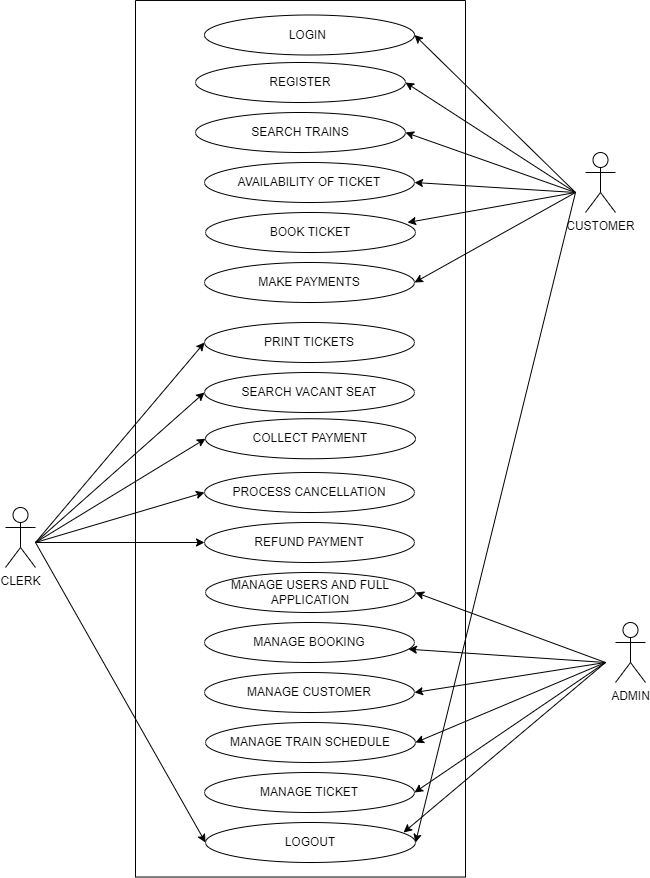

The diagram above was exported from draw.io. Its source (the exported page's mxGraphModel, read from the mxfile embedded in the PNG):
<mxGraphModel dx="868" dy="450" grid="1" gridSize="10" guides="1" tooltips="1" connect="1" arrows="1" fold="1" page="1" pageScale="1" pageWidth="827" pageHeight="1169" math="0" shadow="0">
  <root>
    <mxCell id="0" />
    <mxCell id="1" parent="0" />
    <mxCell id="Qf8yrJhHOpB_PJIhxwyG-1" value="" style="rounded=0;whiteSpace=wrap;html=1;rotation=-90;" vertex="1" parent="1">
      <mxGeometry x="-33.29" y="321.25" width="876.57" height="330" as="geometry" />
    </mxCell>
    <mxCell id="Qf8yrJhHOpB_PJIhxwyG-2" value="CUSTOMER" style="shape=umlActor;verticalLabelPosition=bottom;verticalAlign=top;html=1;outlineConnect=0;" vertex="1" parent="1">
      <mxGeometry x="690" y="200" width="30" height="60" as="geometry" />
    </mxCell>
    <mxCell id="Qf8yrJhHOpB_PJIhxwyG-3" value="CLERK" style="shape=umlActor;verticalLabelPosition=bottom;verticalAlign=top;html=1;outlineConnect=0;" vertex="1" parent="1">
      <mxGeometry x="110" y="555" width="30" height="60" as="geometry" />
    </mxCell>
    <mxCell id="Qf8yrJhHOpB_PJIhxwyG-5" value="ADMIN" style="shape=umlActor;verticalLabelPosition=bottom;verticalAlign=top;html=1;outlineConnect=0;" vertex="1" parent="1">
      <mxGeometry x="720" y="670" width="30" height="60" as="geometry" />
    </mxCell>
    <mxCell id="Qf8yrJhHOpB_PJIhxwyG-6" value="LOGIN&amp;nbsp;" style="ellipse;whiteSpace=wrap;html=1;" vertex="1" parent="1">
      <mxGeometry x="309" y="62.5" width="210" height="40" as="geometry" />
    </mxCell>
    <mxCell id="Qf8yrJhHOpB_PJIhxwyG-7" value="REGISTER" style="ellipse;whiteSpace=wrap;html=1;" vertex="1" parent="1">
      <mxGeometry x="300" y="110" width="210" height="40" as="geometry" />
    </mxCell>
    <mxCell id="Qf8yrJhHOpB_PJIhxwyG-8" value="SEARCH TRAINS" style="ellipse;whiteSpace=wrap;html=1;" vertex="1" parent="1">
      <mxGeometry x="300" y="160" width="210" height="40" as="geometry" />
    </mxCell>
    <mxCell id="Qf8yrJhHOpB_PJIhxwyG-9" value="MANAGE BOOKING" style="ellipse;whiteSpace=wrap;html=1;" vertex="1" parent="1">
      <mxGeometry x="309" y="670" width="210" height="40" as="geometry" />
    </mxCell>
    <mxCell id="Qf8yrJhHOpB_PJIhxwyG-10" value="MANAGE USERS AND FULL&lt;br&gt;APPLICATION" style="ellipse;whiteSpace=wrap;html=1;" vertex="1" parent="1">
      <mxGeometry x="310" y="620" width="210" height="40" as="geometry" />
    </mxCell>
    <mxCell id="Qf8yrJhHOpB_PJIhxwyG-11" value="REFUND PAYMENT" style="ellipse;whiteSpace=wrap;html=1;" vertex="1" parent="1">
      <mxGeometry x="309" y="570" width="210" height="40" as="geometry" />
    </mxCell>
    <mxCell id="Qf8yrJhHOpB_PJIhxwyG-12" value="MANAGE CUSTOMER" style="ellipse;whiteSpace=wrap;html=1;" vertex="1" parent="1">
      <mxGeometry x="309" y="720" width="210" height="40" as="geometry" />
    </mxCell>
    <mxCell id="Qf8yrJhHOpB_PJIhxwyG-13" value="MANAGE TRAIN SCHEDULE" style="ellipse;whiteSpace=wrap;html=1;" vertex="1" parent="1">
      <mxGeometry x="310" y="770" width="210" height="40" as="geometry" />
    </mxCell>
    <mxCell id="Qf8yrJhHOpB_PJIhxwyG-15" value="COLLECT PAYMENT" style="ellipse;whiteSpace=wrap;html=1;" vertex="1" parent="1">
      <mxGeometry x="310" y="466.25" width="210" height="40" as="geometry" />
    </mxCell>
    <mxCell id="Qf8yrJhHOpB_PJIhxwyG-16" value="PROCESS CANCELLATION" style="ellipse;whiteSpace=wrap;html=1;" vertex="1" parent="1">
      <mxGeometry x="309" y="520" width="210" height="40" as="geometry" />
    </mxCell>
    <mxCell id="Qf8yrJhHOpB_PJIhxwyG-17" value="SEARCH VACANT SEAT" style="ellipse;whiteSpace=wrap;html=1;" vertex="1" parent="1">
      <mxGeometry x="309" y="420" width="210" height="40" as="geometry" />
    </mxCell>
    <mxCell id="Qf8yrJhHOpB_PJIhxwyG-18" value="PRINT TICKETS" style="ellipse;whiteSpace=wrap;html=1;" vertex="1" parent="1">
      <mxGeometry x="309" y="370" width="210" height="40" as="geometry" />
    </mxCell>
    <mxCell id="Qf8yrJhHOpB_PJIhxwyG-19" value="AVAILABILITY OF TICKET" style="ellipse;whiteSpace=wrap;html=1;" vertex="1" parent="1">
      <mxGeometry x="309" y="210" width="210" height="40" as="geometry" />
    </mxCell>
    <mxCell id="Qf8yrJhHOpB_PJIhxwyG-20" value="BOOK TICKET" style="ellipse;whiteSpace=wrap;html=1;" vertex="1" parent="1">
      <mxGeometry x="310" y="260" width="210" height="40" as="geometry" />
    </mxCell>
    <mxCell id="Qf8yrJhHOpB_PJIhxwyG-21" value="MAKE PAYMENTS" style="ellipse;whiteSpace=wrap;html=1;" vertex="1" parent="1">
      <mxGeometry x="309" y="310" width="210" height="40" as="geometry" />
    </mxCell>
    <mxCell id="Qf8yrJhHOpB_PJIhxwyG-25" value="LOGOUT" style="ellipse;whiteSpace=wrap;html=1;" vertex="1" parent="1">
      <mxGeometry x="310" y="870" width="210" height="40" as="geometry" />
    </mxCell>
    <mxCell id="Qf8yrJhHOpB_PJIhxwyG-28" value="" style="endArrow=classic;html=1;rounded=0;entryX=0;entryY=0.5;entryDx=0;entryDy=0;" edge="1" parent="1" target="Qf8yrJhHOpB_PJIhxwyG-18">
      <mxGeometry width="50" height="50" relative="1" as="geometry">
        <mxPoint x="140" y="590" as="sourcePoint" />
        <mxPoint x="190" y="540" as="targetPoint" />
      </mxGeometry>
    </mxCell>
    <mxCell id="Qf8yrJhHOpB_PJIhxwyG-29" value="" style="endArrow=classic;html=1;rounded=0;entryX=0;entryY=0.5;entryDx=0;entryDy=0;" edge="1" parent="1" target="Qf8yrJhHOpB_PJIhxwyG-17">
      <mxGeometry width="50" height="50" relative="1" as="geometry">
        <mxPoint x="140" y="590" as="sourcePoint" />
        <mxPoint x="190" y="540" as="targetPoint" />
      </mxGeometry>
    </mxCell>
    <mxCell id="Qf8yrJhHOpB_PJIhxwyG-30" value="" style="endArrow=classic;html=1;rounded=0;entryX=0;entryY=0.5;entryDx=0;entryDy=0;" edge="1" parent="1" target="Qf8yrJhHOpB_PJIhxwyG-15">
      <mxGeometry width="50" height="50" relative="1" as="geometry">
        <mxPoint x="140" y="590" as="sourcePoint" />
        <mxPoint x="190" y="540" as="targetPoint" />
      </mxGeometry>
    </mxCell>
    <mxCell id="Qf8yrJhHOpB_PJIhxwyG-31" value="" style="endArrow=classic;html=1;rounded=0;entryX=0;entryY=0.5;entryDx=0;entryDy=0;" edge="1" parent="1" target="Qf8yrJhHOpB_PJIhxwyG-16">
      <mxGeometry width="50" height="50" relative="1" as="geometry">
        <mxPoint x="140" y="590" as="sourcePoint" />
        <mxPoint x="190" y="540" as="targetPoint" />
      </mxGeometry>
    </mxCell>
    <mxCell id="Qf8yrJhHOpB_PJIhxwyG-32" value="" style="endArrow=classic;html=1;rounded=0;" edge="1" parent="1" target="Qf8yrJhHOpB_PJIhxwyG-11">
      <mxGeometry width="50" height="50" relative="1" as="geometry">
        <mxPoint x="140" y="590" as="sourcePoint" />
        <mxPoint x="200" y="540" as="targetPoint" />
      </mxGeometry>
    </mxCell>
    <mxCell id="Qf8yrJhHOpB_PJIhxwyG-33" value="" style="endArrow=classic;html=1;rounded=0;entryX=0;entryY=0.5;entryDx=0;entryDy=0;" edge="1" parent="1" target="Qf8yrJhHOpB_PJIhxwyG-25">
      <mxGeometry width="50" height="50" relative="1" as="geometry">
        <mxPoint x="140" y="590" as="sourcePoint" />
        <mxPoint x="190" y="540" as="targetPoint" />
      </mxGeometry>
    </mxCell>
    <mxCell id="Qf8yrJhHOpB_PJIhxwyG-34" value="" style="endArrow=classic;html=1;rounded=0;entryX=1;entryY=0.5;entryDx=0;entryDy=0;" edge="1" parent="1" target="Qf8yrJhHOpB_PJIhxwyG-10">
      <mxGeometry width="50" height="50" relative="1" as="geometry">
        <mxPoint x="710" y="710" as="sourcePoint" />
        <mxPoint x="760" y="660" as="targetPoint" />
      </mxGeometry>
    </mxCell>
    <mxCell id="Qf8yrJhHOpB_PJIhxwyG-35" value="" style="endArrow=classic;html=1;rounded=0;startArrow=none;" edge="1" parent="1" target="Qf8yrJhHOpB_PJIhxwyG-9">
      <mxGeometry width="50" height="50" relative="1" as="geometry">
        <mxPoint x="710" y="710" as="sourcePoint" />
        <mxPoint x="540" y="790" as="targetPoint" />
      </mxGeometry>
    </mxCell>
    <mxCell id="Qf8yrJhHOpB_PJIhxwyG-14" value="MANAGE TICKET" style="ellipse;whiteSpace=wrap;html=1;" vertex="1" parent="1">
      <mxGeometry x="309" y="820" width="210" height="40" as="geometry" />
    </mxCell>
    <mxCell id="Qf8yrJhHOpB_PJIhxwyG-38" value="" style="endArrow=classic;html=1;rounded=0;entryX=1;entryY=0.5;entryDx=0;entryDy=0;" edge="1" parent="1" target="Qf8yrJhHOpB_PJIhxwyG-12">
      <mxGeometry width="50" height="50" relative="1" as="geometry">
        <mxPoint x="710" y="710" as="sourcePoint" />
        <mxPoint x="760" y="660" as="targetPoint" />
      </mxGeometry>
    </mxCell>
    <mxCell id="Qf8yrJhHOpB_PJIhxwyG-39" value="" style="endArrow=classic;html=1;rounded=0;entryX=1;entryY=0.5;entryDx=0;entryDy=0;" edge="1" parent="1" target="Qf8yrJhHOpB_PJIhxwyG-13">
      <mxGeometry width="50" height="50" relative="1" as="geometry">
        <mxPoint x="710" y="710" as="sourcePoint" />
        <mxPoint x="760" y="660" as="targetPoint" />
      </mxGeometry>
    </mxCell>
    <mxCell id="Qf8yrJhHOpB_PJIhxwyG-40" value="" style="endArrow=classic;html=1;rounded=0;entryX=1;entryY=0.5;entryDx=0;entryDy=0;" edge="1" parent="1" target="Qf8yrJhHOpB_PJIhxwyG-14">
      <mxGeometry width="50" height="50" relative="1" as="geometry">
        <mxPoint x="710" y="710" as="sourcePoint" />
        <mxPoint x="760" y="660" as="targetPoint" />
      </mxGeometry>
    </mxCell>
    <mxCell id="Qf8yrJhHOpB_PJIhxwyG-41" value="" style="endArrow=classic;html=1;rounded=0;entryX=0.943;entryY=0.25;entryDx=0;entryDy=0;entryPerimeter=0;" edge="1" parent="1" target="Qf8yrJhHOpB_PJIhxwyG-25">
      <mxGeometry width="50" height="50" relative="1" as="geometry">
        <mxPoint x="710" y="710" as="sourcePoint" />
        <mxPoint x="540" y="840" as="targetPoint" />
        <Array as="points" />
      </mxGeometry>
    </mxCell>
    <mxCell id="Qf8yrJhHOpB_PJIhxwyG-43" value="" style="endArrow=classic;html=1;rounded=0;entryX=1;entryY=0.5;entryDx=0;entryDy=0;" edge="1" parent="1" target="Qf8yrJhHOpB_PJIhxwyG-21">
      <mxGeometry width="50" height="50" relative="1" as="geometry">
        <mxPoint x="680" y="240" as="sourcePoint" />
        <mxPoint x="540" y="240" as="targetPoint" />
      </mxGeometry>
    </mxCell>
    <mxCell id="Qf8yrJhHOpB_PJIhxwyG-44" value="" style="endArrow=classic;html=1;rounded=0;entryX=1;entryY=0.5;entryDx=0;entryDy=0;" edge="1" parent="1" target="Qf8yrJhHOpB_PJIhxwyG-6">
      <mxGeometry width="50" height="50" relative="1" as="geometry">
        <mxPoint x="680" y="240" as="sourcePoint" />
        <mxPoint x="730" y="190" as="targetPoint" />
      </mxGeometry>
    </mxCell>
    <mxCell id="Qf8yrJhHOpB_PJIhxwyG-45" value="" style="endArrow=classic;html=1;rounded=0;entryX=1;entryY=0.5;entryDx=0;entryDy=0;" edge="1" parent="1" target="Qf8yrJhHOpB_PJIhxwyG-7">
      <mxGeometry width="50" height="50" relative="1" as="geometry">
        <mxPoint x="680" y="240" as="sourcePoint" />
        <mxPoint x="730" y="190" as="targetPoint" />
      </mxGeometry>
    </mxCell>
    <mxCell id="Qf8yrJhHOpB_PJIhxwyG-46" value="" style="endArrow=classic;html=1;rounded=0;entryX=1;entryY=0.5;entryDx=0;entryDy=0;" edge="1" parent="1" target="Qf8yrJhHOpB_PJIhxwyG-8">
      <mxGeometry width="50" height="50" relative="1" as="geometry">
        <mxPoint x="680" y="240" as="sourcePoint" />
        <mxPoint x="540" y="240" as="targetPoint" />
      </mxGeometry>
    </mxCell>
    <mxCell id="Qf8yrJhHOpB_PJIhxwyG-47" value="" style="endArrow=classic;html=1;rounded=0;entryX=1;entryY=0.5;entryDx=0;entryDy=0;" edge="1" parent="1" target="Qf8yrJhHOpB_PJIhxwyG-19">
      <mxGeometry width="50" height="50" relative="1" as="geometry">
        <mxPoint x="680" y="240" as="sourcePoint" />
        <mxPoint x="540" y="240" as="targetPoint" />
      </mxGeometry>
    </mxCell>
    <mxCell id="Qf8yrJhHOpB_PJIhxwyG-48" value="" style="endArrow=classic;html=1;rounded=0;entryX=0.962;entryY=0.25;entryDx=0;entryDy=0;entryPerimeter=0;" edge="1" parent="1" target="Qf8yrJhHOpB_PJIhxwyG-20">
      <mxGeometry width="50" height="50" relative="1" as="geometry">
        <mxPoint x="680" y="240" as="sourcePoint" />
        <mxPoint x="730" y="190" as="targetPoint" />
      </mxGeometry>
    </mxCell>
    <mxCell id="Qf8yrJhHOpB_PJIhxwyG-49" value="" style="endArrow=classic;html=1;rounded=0;entryX=1;entryY=0.5;entryDx=0;entryDy=0;" edge="1" parent="1" target="Qf8yrJhHOpB_PJIhxwyG-25">
      <mxGeometry width="50" height="50" relative="1" as="geometry">
        <mxPoint x="680" y="240" as="sourcePoint" />
        <mxPoint x="730" y="190" as="targetPoint" />
      </mxGeometry>
    </mxCell>
  </root>
</mxGraphModel>